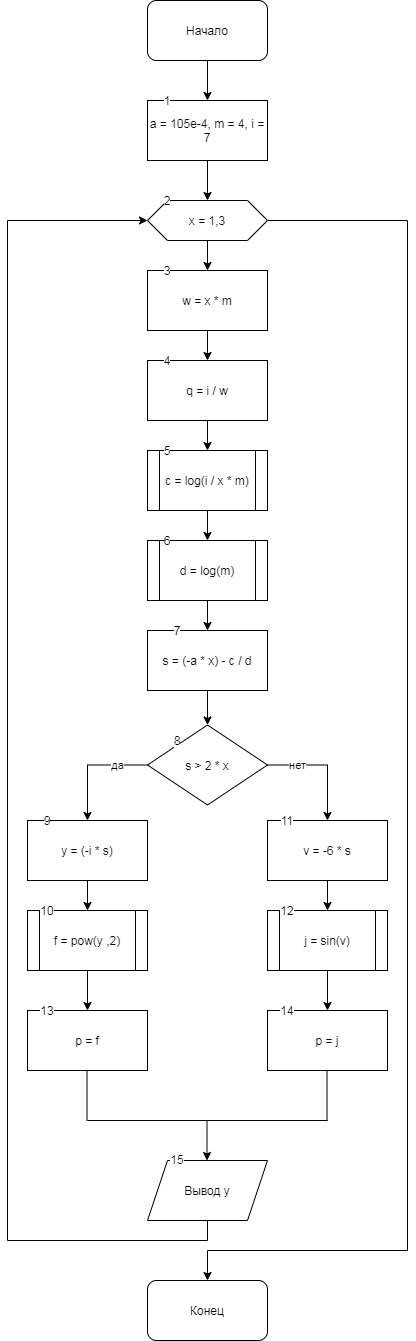

The diagram above was exported from draw.io. Its source (the exported page's mxGraphModel, read from the mxfile embedded in the PNG):
<mxGraphModel dx="524" dy="741" grid="1" gridSize="10" guides="1" tooltips="1" connect="1" arrows="1" fold="1" page="1" pageScale="1" pageWidth="827" pageHeight="1169" math="0" shadow="0">
  <root>
    <mxCell id="0" />
    <mxCell id="1" parent="0" />
    <mxCell id="1zhALqMWOJGCtIulri5f-3" value="" style="edgeStyle=orthogonalEdgeStyle;rounded=0;orthogonalLoop=1;jettySize=auto;html=1;" edge="1" parent="1" source="1zhALqMWOJGCtIulri5f-2" target="yH1s1-gNfj438KVNOz6X-46">
      <mxGeometry relative="1" as="geometry" />
    </mxCell>
    <mxCell id="1zhALqMWOJGCtIulri5f-2" value="v = -6 * s" style="rounded=0;whiteSpace=wrap;html=1;" vertex="1" parent="1">
      <mxGeometry x="300" y="820" width="120" height="60" as="geometry" />
    </mxCell>
    <mxCell id="1zhALqMWOJGCtIulri5f-4" value="" style="edgeStyle=orthogonalEdgeStyle;rounded=0;orthogonalLoop=1;jettySize=auto;html=1;" edge="1" parent="1" source="1zhALqMWOJGCtIulri5f-1" target="yH1s1-gNfj438KVNOz6X-38">
      <mxGeometry relative="1" as="geometry" />
    </mxCell>
    <mxCell id="1zhALqMWOJGCtIulri5f-1" value="y = (-i * s)" style="rounded=0;whiteSpace=wrap;html=1;" vertex="1" parent="1">
      <mxGeometry x="60" y="820" width="120" height="60" as="geometry" />
    </mxCell>
    <mxCell id="J1xZNNQsOQKL5-80gFGe-5" value="" style="edgeStyle=orthogonalEdgeStyle;rounded=0;orthogonalLoop=1;jettySize=auto;html=1;" parent="1" source="J1xZNNQsOQKL5-80gFGe-1" target="J1xZNNQsOQKL5-80gFGe-4" edge="1">
      <mxGeometry relative="1" as="geometry" />
    </mxCell>
    <mxCell id="J1xZNNQsOQKL5-80gFGe-1" value="Начало" style="rounded=1;whiteSpace=wrap;html=1;" parent="1" vertex="1">
      <mxGeometry x="180" width="120" height="60" as="geometry" />
    </mxCell>
    <mxCell id="J1xZNNQsOQKL5-80gFGe-7" value="" style="edgeStyle=orthogonalEdgeStyle;rounded=0;orthogonalLoop=1;jettySize=auto;html=1;" parent="1" source="J1xZNNQsOQKL5-80gFGe-4" edge="1">
      <mxGeometry relative="1" as="geometry">
        <mxPoint x="240" y="200" as="targetPoint" />
      </mxGeometry>
    </mxCell>
    <mxCell id="J1xZNNQsOQKL5-80gFGe-4" value="a = 105e-4, m = 4, i = 7" style="rounded=0;whiteSpace=wrap;html=1;" parent="1" vertex="1">
      <mxGeometry x="180" y="100" width="120" height="60" as="geometry" />
    </mxCell>
    <mxCell id="J1xZNNQsOQKL5-80gFGe-13" value="" style="edgeStyle=orthogonalEdgeStyle;rounded=0;orthogonalLoop=1;jettySize=auto;html=1;" parent="1" source="J1xZNNQsOQKL5-80gFGe-8" edge="1">
      <mxGeometry relative="1" as="geometry">
        <mxPoint x="240" y="270" as="targetPoint" />
      </mxGeometry>
    </mxCell>
    <mxCell id="J1xZNNQsOQKL5-80gFGe-37" style="edgeStyle=orthogonalEdgeStyle;rounded=0;orthogonalLoop=1;jettySize=auto;html=1;entryX=0.5;entryY=0;entryDx=0;entryDy=0;" parent="1" source="J1xZNNQsOQKL5-80gFGe-8" target="J1xZNNQsOQKL5-80gFGe-34" edge="1">
      <mxGeometry relative="1" as="geometry">
        <mxPoint x="430" y="980" as="targetPoint" />
        <Array as="points">
          <mxPoint x="440" y="220" />
          <mxPoint x="440" y="1250" />
          <mxPoint x="240" y="1250" />
        </Array>
      </mxGeometry>
    </mxCell>
    <mxCell id="J1xZNNQsOQKL5-80gFGe-8" value="x = 1,3" style="shape=hexagon;perimeter=hexagonPerimeter2;whiteSpace=wrap;html=1;fixedSize=1;" parent="1" vertex="1">
      <mxGeometry x="180" y="200" width="120" height="40" as="geometry" />
    </mxCell>
    <mxCell id="J1xZNNQsOQKL5-80gFGe-38" style="edgeStyle=orthogonalEdgeStyle;rounded=0;orthogonalLoop=1;jettySize=auto;html=1;" parent="1" source="yH1s1-gNfj438KVNOz6X-52" target="J1xZNNQsOQKL5-80gFGe-8" edge="1">
      <mxGeometry relative="1" as="geometry">
        <mxPoint x="40" y="210" as="targetPoint" />
        <Array as="points">
          <mxPoint x="240" y="1240" />
          <mxPoint x="40" y="1240" />
          <mxPoint x="40" y="220" />
        </Array>
        <mxPoint x="240" y="1220" as="sourcePoint" />
      </mxGeometry>
    </mxCell>
    <mxCell id="J1xZNNQsOQKL5-80gFGe-34" value="Конец" style="rounded=1;whiteSpace=wrap;html=1;" parent="1" vertex="1">
      <mxGeometry x="180" y="1280" width="120" height="60" as="geometry" />
    </mxCell>
    <mxCell id="J1xZNNQsOQKL5-80gFGe-39" value="1" style="text;html=1;align=center;verticalAlign=middle;whiteSpace=wrap;rounded=0;labelBackgroundColor=#ffffff;" parent="1" vertex="1">
      <mxGeometry x="180" y="90" width="40" height="20" as="geometry" />
    </mxCell>
    <mxCell id="J1xZNNQsOQKL5-80gFGe-40" value="2" style="text;html=1;align=center;verticalAlign=middle;whiteSpace=wrap;rounded=0;labelBackgroundColor=#ffffff;" parent="1" vertex="1">
      <mxGeometry x="180" y="190" width="40" height="20" as="geometry" />
    </mxCell>
    <mxCell id="yH1s1-gNfj438KVNOz6X-3" value="" style="edgeStyle=orthogonalEdgeStyle;rounded=0;orthogonalLoop=1;jettySize=auto;html=1;" parent="1" source="yH1s1-gNfj438KVNOz6X-1" target="yH1s1-gNfj438KVNOz6X-2" edge="1">
      <mxGeometry relative="1" as="geometry" />
    </mxCell>
    <mxCell id="yH1s1-gNfj438KVNOz6X-1" value="w = x * m" style="rounded=0;whiteSpace=wrap;html=1;" parent="1" vertex="1">
      <mxGeometry x="180" y="270" width="120" height="60" as="geometry" />
    </mxCell>
    <mxCell id="yH1s1-gNfj438KVNOz6X-63" value="" style="edgeStyle=orthogonalEdgeStyle;rounded=0;orthogonalLoop=1;jettySize=auto;html=1;entryX=0.5;entryY=0;entryDx=0;entryDy=0;" parent="1" source="yH1s1-gNfj438KVNOz6X-2" target="yH1s1-gNfj438KVNOz6X-34" edge="1">
      <mxGeometry relative="1" as="geometry" />
    </mxCell>
    <mxCell id="yH1s1-gNfj438KVNOz6X-2" value="q = i / w" style="rounded=0;whiteSpace=wrap;html=1;" parent="1" vertex="1">
      <mxGeometry x="180" y="360" width="120" height="60" as="geometry" />
    </mxCell>
    <mxCell id="yH1s1-gNfj438KVNOz6X-33" value="" style="edgeStyle=orthogonalEdgeStyle;rounded=0;orthogonalLoop=1;jettySize=auto;html=1;" parent="1" source="yH1s1-gNfj438KVNOz6X-34" target="yH1s1-gNfj438KVNOz6X-36" edge="1">
      <mxGeometry relative="1" as="geometry" />
    </mxCell>
    <mxCell id="yH1s1-gNfj438KVNOz6X-34" value="c = log(i / x * m)" style="shape=process;whiteSpace=wrap;html=1;backgroundOutline=1;" parent="1" vertex="1">
      <mxGeometry x="180" y="450" width="120" height="60" as="geometry" />
    </mxCell>
    <mxCell id="yH1s1-gNfj438KVNOz6X-35" value="" style="edgeStyle=orthogonalEdgeStyle;rounded=0;orthogonalLoop=1;jettySize=auto;html=1;" parent="1" source="yH1s1-gNfj438KVNOz6X-36" target="yH1s1-gNfj438KVNOz6X-40" edge="1">
      <mxGeometry relative="1" as="geometry" />
    </mxCell>
    <mxCell id="yH1s1-gNfj438KVNOz6X-36" value="d = log(m)" style="shape=process;whiteSpace=wrap;html=1;backgroundOutline=1;" parent="1" vertex="1">
      <mxGeometry x="180" y="540" width="120" height="60" as="geometry" />
    </mxCell>
    <mxCell id="yH1s1-gNfj438KVNOz6X-37" value="" style="edgeStyle=orthogonalEdgeStyle;rounded=0;orthogonalLoop=1;jettySize=auto;html=1;" parent="1" source="yH1s1-gNfj438KVNOz6X-38" target="yH1s1-gNfj438KVNOz6X-44" edge="1">
      <mxGeometry relative="1" as="geometry" />
    </mxCell>
    <mxCell id="yH1s1-gNfj438KVNOz6X-38" value="f = pow(y ,2)" style="shape=process;whiteSpace=wrap;html=1;backgroundOutline=1;" parent="1" vertex="1">
      <mxGeometry x="60" y="910" width="120" height="60" as="geometry" />
    </mxCell>
    <mxCell id="yH1s1-gNfj438KVNOz6X-39" value="" style="edgeStyle=orthogonalEdgeStyle;rounded=0;orthogonalLoop=1;jettySize=auto;html=1;" parent="1" source="yH1s1-gNfj438KVNOz6X-40" target="yH1s1-gNfj438KVNOz6X-43" edge="1">
      <mxGeometry relative="1" as="geometry" />
    </mxCell>
    <mxCell id="yH1s1-gNfj438KVNOz6X-40" value="s = (-a * x) - c / d" style="whiteSpace=wrap;html=1;" parent="1" vertex="1">
      <mxGeometry x="180" y="630" width="120" height="60" as="geometry" />
    </mxCell>
    <mxCell id="yH1s1-gNfj438KVNOz6X-41" value="да" style="edgeStyle=orthogonalEdgeStyle;rounded=0;orthogonalLoop=1;jettySize=auto;html=1;" parent="1" source="yH1s1-gNfj438KVNOz6X-43" edge="1">
      <mxGeometry x="-0.4805" relative="1" as="geometry">
        <mxPoint x="120" y="820" as="targetPoint" />
        <Array as="points">
          <mxPoint x="120" y="765" />
          <mxPoint x="120" y="820" />
        </Array>
        <mxPoint as="offset" />
      </mxGeometry>
    </mxCell>
    <mxCell id="yH1s1-gNfj438KVNOz6X-42" value="нет" style="edgeStyle=orthogonalEdgeStyle;rounded=0;orthogonalLoop=1;jettySize=auto;html=1;" parent="1" source="yH1s1-gNfj438KVNOz6X-43" edge="1">
      <mxGeometry x="-0.4805" relative="1" as="geometry">
        <mxPoint x="360" y="820" as="targetPoint" />
        <mxPoint as="offset" />
      </mxGeometry>
    </mxCell>
    <mxCell id="yH1s1-gNfj438KVNOz6X-43" value="s &amp;gt; 2 * x" style="rhombus;whiteSpace=wrap;html=1;" parent="1" vertex="1">
      <mxGeometry x="180" y="724.5" width="120" height="80" as="geometry" />
    </mxCell>
    <mxCell id="yH1s1-gNfj438KVNOz6X-44" value="p = f" style="whiteSpace=wrap;html=1;" parent="1" vertex="1">
      <mxGeometry x="60" y="1010" width="120" height="60" as="geometry" />
    </mxCell>
    <mxCell id="yH1s1-gNfj438KVNOz6X-45" value="" style="edgeStyle=orthogonalEdgeStyle;rounded=0;orthogonalLoop=1;jettySize=auto;html=1;" parent="1" source="yH1s1-gNfj438KVNOz6X-46" target="yH1s1-gNfj438KVNOz6X-47" edge="1">
      <mxGeometry relative="1" as="geometry" />
    </mxCell>
    <mxCell id="yH1s1-gNfj438KVNOz6X-46" value="j = sin(v)" style="shape=process;whiteSpace=wrap;html=1;backgroundOutline=1;" parent="1" vertex="1">
      <mxGeometry x="300" y="910" width="120" height="60" as="geometry" />
    </mxCell>
    <mxCell id="yH1s1-gNfj438KVNOz6X-47" value="p = j" style="whiteSpace=wrap;html=1;" parent="1" vertex="1">
      <mxGeometry x="300" y="1010" width="120" height="60" as="geometry" />
    </mxCell>
    <mxCell id="yH1s1-gNfj438KVNOz6X-48" value="" style="endArrow=none;html=1;" parent="1" edge="1">
      <mxGeometry width="50" height="50" relative="1" as="geometry">
        <mxPoint x="119.5" y="1120" as="sourcePoint" />
        <mxPoint x="119.5" y="1070" as="targetPoint" />
      </mxGeometry>
    </mxCell>
    <mxCell id="yH1s1-gNfj438KVNOz6X-49" value="" style="endArrow=none;html=1;" parent="1" edge="1">
      <mxGeometry width="50" height="50" relative="1" as="geometry">
        <mxPoint x="359.5" y="1120" as="sourcePoint" />
        <mxPoint x="359.5" y="1070" as="targetPoint" />
      </mxGeometry>
    </mxCell>
    <mxCell id="yH1s1-gNfj438KVNOz6X-50" value="" style="endArrow=none;html=1;" parent="1" edge="1">
      <mxGeometry width="50" height="50" relative="1" as="geometry">
        <mxPoint x="120" y="1120" as="sourcePoint" />
        <mxPoint x="360" y="1120" as="targetPoint" />
      </mxGeometry>
    </mxCell>
    <mxCell id="yH1s1-gNfj438KVNOz6X-51" value="" style="endArrow=classic;html=1;" parent="1" edge="1">
      <mxGeometry width="50" height="50" relative="1" as="geometry">
        <mxPoint x="239.5" y="1120" as="sourcePoint" />
        <mxPoint x="239.5" y="1160" as="targetPoint" />
      </mxGeometry>
    </mxCell>
    <mxCell id="yH1s1-gNfj438KVNOz6X-52" value="Вывод y" style="shape=parallelogram;perimeter=parallelogramPerimeter;whiteSpace=wrap;html=1;fixedSize=1;" parent="1" vertex="1">
      <mxGeometry x="180" y="1160" width="120" height="60" as="geometry" />
    </mxCell>
    <mxCell id="yH1s1-gNfj438KVNOz6X-53" value="3" style="text;html=1;align=center;verticalAlign=middle;whiteSpace=wrap;rounded=0;labelBackgroundColor=#ffffff;" parent="1" vertex="1">
      <mxGeometry x="180" y="260" width="40" height="20" as="geometry" />
    </mxCell>
    <mxCell id="yH1s1-gNfj438KVNOz6X-54" value="4&lt;span style=&quot;color: rgba(0 , 0 , 0 , 0) ; font-family: monospace ; font-size: 0px ; background-color: rgb(248 , 249 , 250)&quot;&gt;%3CmxGraphModel%3E%3Croot%3E%3CmxCell%20id%3D%220%22%2F%3E%3CmxCell%20id%3D%221%22%20parent%3D%220%22%2F%3E%3CmxCell%20id%3D%222%22%20value%3D%223%22%20style%3D%22text%3Bhtml%3D1%3Balign%3Dcenter%3BverticalAlign%3Dmiddle%3BwhiteSpace%3Dwrap%3Brounded%3D0%3BlabelBackgroundColor%3D%23ffffff%3B%22%20vertex%3D%221%22%20parent%3D%221%22%3E%3CmxGeometry%20x%3D%22180%22%20y%3D%22260%22%20width%3D%2240%22%20height%3D%2220%22%20as%3D%22geometry%22%2F%3E%3C%2FmxCell%3E%3C%2Froot%3E%3C%2FmxGraphModel%3E&lt;/span&gt;" style="text;html=1;align=center;verticalAlign=middle;whiteSpace=wrap;rounded=0;labelBackgroundColor=#ffffff;" parent="1" vertex="1">
      <mxGeometry x="180" y="350" width="40" height="20" as="geometry" />
    </mxCell>
    <mxCell id="yH1s1-gNfj438KVNOz6X-55" value="5" style="text;html=1;align=center;verticalAlign=middle;whiteSpace=wrap;rounded=0;labelBackgroundColor=#ffffff;" parent="1" vertex="1">
      <mxGeometry x="180" y="440" width="40" height="20" as="geometry" />
    </mxCell>
    <mxCell id="yH1s1-gNfj438KVNOz6X-56" value="6" style="text;html=1;align=center;verticalAlign=middle;whiteSpace=wrap;rounded=0;labelBackgroundColor=#ffffff;" parent="1" vertex="1">
      <mxGeometry x="180" y="530" width="40" height="20" as="geometry" />
    </mxCell>
    <mxCell id="yH1s1-gNfj438KVNOz6X-57" value="7" style="text;html=1;align=center;verticalAlign=middle;whiteSpace=wrap;rounded=0;labelBackgroundColor=#ffffff;" parent="1" vertex="1">
      <mxGeometry x="190" y="620" width="40" height="20" as="geometry" />
    </mxCell>
    <mxCell id="yH1s1-gNfj438KVNOz6X-58" value="8" style="text;html=1;align=center;verticalAlign=middle;whiteSpace=wrap;rounded=0;labelBackgroundColor=#ffffff;" parent="1" vertex="1">
      <mxGeometry x="190" y="730" width="40" height="20" as="geometry" />
    </mxCell>
    <mxCell id="yH1s1-gNfj438KVNOz6X-59" value="9" style="text;html=1;align=center;verticalAlign=middle;whiteSpace=wrap;rounded=0;labelBackgroundColor=#ffffff;" parent="1" vertex="1">
      <mxGeometry x="60" y="810" width="40" height="20" as="geometry" />
    </mxCell>
    <mxCell id="yH1s1-gNfj438KVNOz6X-60" value="10" style="text;html=1;align=center;verticalAlign=middle;whiteSpace=wrap;rounded=0;labelBackgroundColor=#ffffff;" parent="1" vertex="1">
      <mxGeometry x="60" y="900" width="40" height="20" as="geometry" />
    </mxCell>
    <mxCell id="yH1s1-gNfj438KVNOz6X-61" value="15" style="text;html=1;align=center;verticalAlign=middle;whiteSpace=wrap;rounded=0;labelBackgroundColor=#ffffff;" parent="1" vertex="1">
      <mxGeometry x="190" y="1149" width="40" height="20" as="geometry" />
    </mxCell>
    <mxCell id="yH1s1-gNfj438KVNOz6X-64" value="11" style="text;html=1;align=center;verticalAlign=middle;whiteSpace=wrap;rounded=0;labelBackgroundColor=#ffffff;" parent="1" vertex="1">
      <mxGeometry x="300" y="810" width="40" height="20" as="geometry" />
    </mxCell>
    <mxCell id="yH1s1-gNfj438KVNOz6X-65" value="12" style="text;html=1;align=center;verticalAlign=middle;whiteSpace=wrap;rounded=0;labelBackgroundColor=#ffffff;" parent="1" vertex="1">
      <mxGeometry x="300" y="900" width="40" height="20" as="geometry" />
    </mxCell>
    <mxCell id="1zhALqMWOJGCtIulri5f-5" value="13" style="text;html=1;align=center;verticalAlign=middle;whiteSpace=wrap;rounded=0;labelBackgroundColor=#ffffff;" vertex="1" parent="1">
      <mxGeometry x="60" y="1000" width="40" height="20" as="geometry" />
    </mxCell>
    <mxCell id="1zhALqMWOJGCtIulri5f-6" value="14" style="text;html=1;align=center;verticalAlign=middle;whiteSpace=wrap;rounded=0;labelBackgroundColor=#ffffff;" vertex="1" parent="1">
      <mxGeometry x="300" y="1000" width="40" height="20" as="geometry" />
    </mxCell>
  </root>
</mxGraphModel>